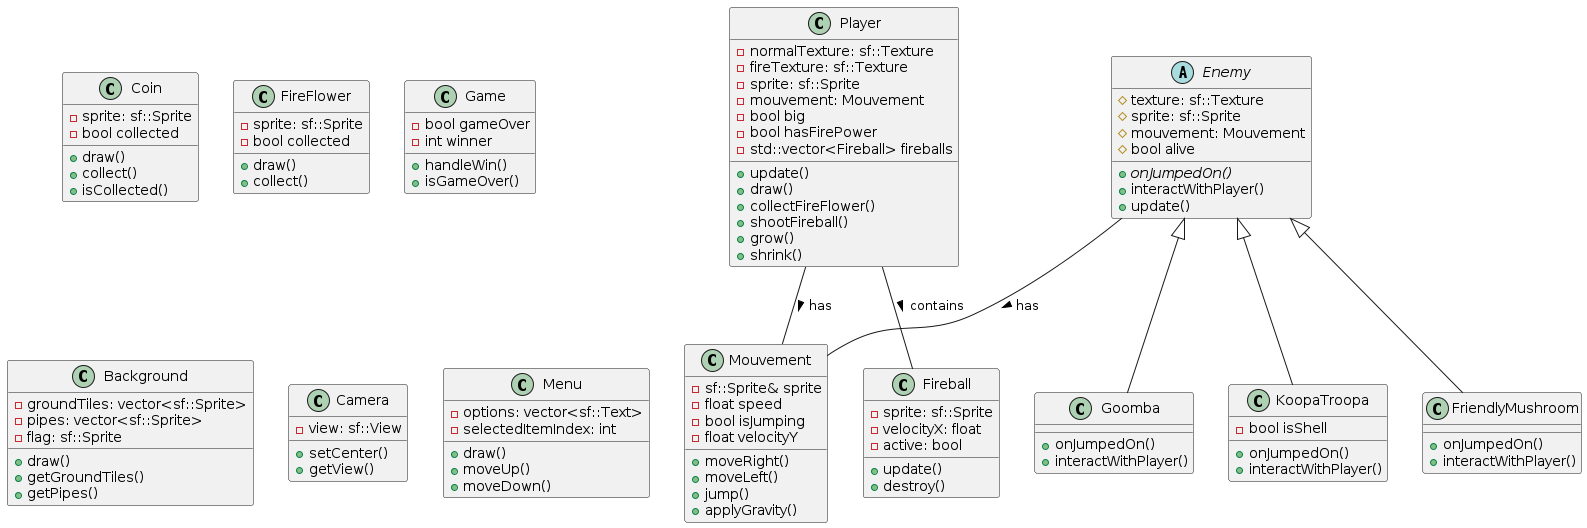

The diagram above was rendered by PlantUML. Its source (embedded in the PNG):
@startuml Complete Class Diagram

' Player-related classes
class Player {
  ' Key attributes
  - normalTexture: sf::Texture
  - fireTexture: sf::Texture
  - sprite: sf::Sprite
  - mouvement: Mouvement
  - bool big
  - bool hasFirePower
  - std::vector<Fireball> fireballs
  
  ' Key methods
  + update()
  + draw()
  + collectFireFlower()
  + shootFireball()
  + grow()
  + shrink()
}

class Mouvement {
  - sf::Sprite& sprite
  - float speed
  - bool isJumping
  - float velocityY
  
  + moveRight()
  + moveLeft()
  + jump()
  + applyGravity()
}

' Enemy-related classes
abstract class Enemy {
  # texture: sf::Texture
  # sprite: sf::Sprite
  # mouvement: Mouvement
  # bool alive
  
  + {abstract} onJumpedOn()
  + interactWithPlayer()
  + update()
}

class Goomba {
  + onJumpedOn()
  + interactWithPlayer()
}

class KoopaTroopa {
  - bool isShell
  + onJumpedOn()
  + interactWithPlayer()
}

class FriendlyMushroom {
  + onJumpedOn()
  + interactWithPlayer()
}

' Item classes
class Coin {
  - sprite: sf::Sprite
  - bool collected
  
  + draw()
  + collect()
  + isCollected()
}

class FireFlower {
  - sprite: sf::Sprite
  - bool collected
  
  + draw()
  + collect()
}

class Fireball {
  - sprite: sf::Sprite
  - velocityX: float
  - active: bool
  
  + update()
  + destroy()
}

' Game management classes
class Game {
  - bool gameOver
  - int winner
  
  + handleWin()
  + isGameOver()
}

class Background {
  - groundTiles: vector<sf::Sprite>
  - pipes: vector<sf::Sprite>
  - flag: sf::Sprite
  
  + draw()
  + getGroundTiles()
  + getPipes()
}

class Camera {
  - view: sf::View
  
  + setCenter()
  + getView()
}

class Menu {
  - options: vector<sf::Text>
  - selectedItemIndex: int
  
  + draw()
  + moveUp()
  + moveDown()
}

' Relationships
Player -- Mouvement : has >
Player -- Fireball : contains >

Enemy <|-- Goomba
Enemy <|-- KoopaTroopa
Enemy <|-- FriendlyMushroom
Enemy -- Mouvement : has >

@enduml